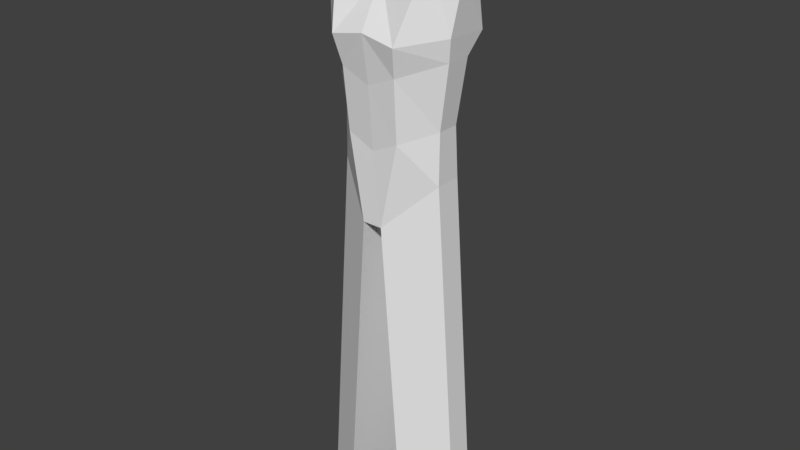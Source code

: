 # Source: part1.blend  (saved by Blender 2.79.0; exported with 4.5.12 LTS)
import bpy
from mathutils import Matrix  # noqa: F401  (used for matrix-valued properties, if any)

bpy.ops.wm.read_factory_settings(use_empty=True)
scene = bpy.context.scene
scene.name = 'Scene'

# ---- collections
col_collection_1 = bpy.data.collections.new('Collection 1'); scene.collection.children.link(col_collection_1)

# ---- materials (node trees are filled in below, after node groups)
mat_material = bpy.data.materials.new('Material')
mat_material.alpha_threshold = 0.0
mat_material.use_transparent_shadow = False
mat_material.roughness = 0.5
mat_material.line_color = (0.0, 0.0, 0.0, 1.0)

# ---- material node trees

# ---- world
world_world = bpy.data.worlds.new('World'); scene.world = world_world
world_world.color = (0.05088, 0.05088, 0.05088)
world_world.use_sun_shadow = False
world_world.sun_shadow_jitter_overblur = 0.0
world_world.cycles.sampling_method = 'MANUAL'

# ---- meshes
me_cube = bpy.data.meshes.new('Cube')
me_cube.from_pydata([(1.209, 0.3484, 0.9025), (1.215, -0.2629, 0.9098), (1.586, 0.356, 4.912), (1.632, -0.1488, 5.217), (0.0, 1.0, -0.0734), (0.0, -0.8829, -0.0734), (0.0, 1.023, 5.006), (0.0, -0.5315, 5.006), (1.211, 0.2571, 2.065), (1.424, 0.2875, 3.506), (1.492, 0.6441, 3.961), (1.211, -0.2477, 2.065), (1.424, -0.2857, 3.506), (1.492, -0.3389, 4.008), (0.0, 0.7189, 1.544), (0.0, 0.8126, 2.938), (0.0, 1.117, 3.985), (0.0, -1.117, 4.008), (0.0, -0.9531, 2.938), (0.0, -0.836, 1.544), (0.2267, 1.0, -0.05873), (0.2295, -0.8829, -0.0734), (0.8865, 1.023, 5.006), (1.097, -0.5315, 5.474), (0.6054, -0.836, 1.823), (0.6425, -0.9531, 3.203), (0.746, -1.117, 3.862), (0.746, 1.117, 3.839), (0.6425, 0.8126, 3.203), (0.6054, 0.7189, 1.823), (0.0, 1.023, 5.006), (0.0, -0.5315, 5.31), (0.8865, 1.023, 5.006), (0.8865, -0.5315, 5.474), (0.0, 0.4767, 6.456), (0.0, -0.2504, 5.987), (0.4414, 0.4767, 6.432), (0.4414, -0.2504, 5.964), (1.777, 0.3661, -7.283), (1.784, -0.2452, -7.283), (0.7648, 1.018, -7.304), (0.7512, -0.8652, -7.31), (1.252, -0.2617, 0.3779), (1.246, 0.3495, 0.371), (0.2616, 0.9749, -0.5291), (0.2634, -0.8817, -0.5432)], [], [(10, 2, 3, 13), (29, 20, 4, 14), (26, 23, 7, 17), (7, 23, 33, 31), (20, 21, 5, 4), (21, 24, 19, 5), (24, 25, 18, 19), (25, 26, 17, 18), (22, 27, 16, 6), (27, 28, 15, 16), (28, 29, 14, 15), (0, 8, 11, 1), (8, 9, 12, 11), (9, 10, 13, 12), (9, 8, 29, 28), (10, 9, 28, 27), (2, 10, 27, 22), (12, 13, 26, 25), (11, 12, 25, 24), (1, 11, 24, 21), (43, 42, 39, 38), (2, 22, 23, 3), (13, 3, 23, 26), (8, 0, 20, 29), (33, 32, 36, 37), (23, 22, 32, 33), (22, 6, 30, 32), (36, 34, 35, 37), (32, 30, 34, 36), (31, 33, 37, 35), (38, 39, 41, 40), (45, 44, 40, 41), (44, 43, 38, 40), (42, 45, 41, 39), (1, 21, 45, 42), (20, 0, 43, 44), (21, 20, 44, 45), (0, 1, 42, 43)])
me_cube.materials.append(mat_material)
me_cube.use_remesh_preserve_volume = False
me_cube.use_remesh_preserve_attributes = False
me_cube.use_mirror_vertex_groups = False
me_cube.update()

# ---- objects
ob_cube = bpy.data.objects.new('Cube', me_cube)

# ---- transforms, parenting, visibility, modifiers, constraints
ob_cube.location = (0.0, 0.0, 0.0)
ob_cube.lock_rotations_4d = False
ob_cube.empty_display_type = 'ARROWS'
ob_cube.lineart.crease_threshold = 0.0
_m = ob_cube.modifiers.new('Mirror', 'MIRROR')
_m.use_clip = True

# ---- collection membership
col_collection_1.objects.link(ob_cube)

# ---- scene / render settings (as saved in the file)
scene.frame_start = 1; scene.frame_end = 250; scene.frame_set(1)
scene.render.engine = 'BLENDER_EEVEE_NEXT'
scene.render.resolution_percentage = 50
scene.render.dither_intensity = 0.0
scene.cycles.use_denoising = False
scene.cycles.samples = 128
scene.cycles.sampling_pattern = 'TABULATED_SOBOL'
scene.cycles.use_adaptive_sampling = False
scene.cycles.use_light_tree = False
scene.cycles.blur_glossy = 0.0
scene.cycles.sample_clamp_indirect = 0.0
scene.view_settings.view_transform = 'Standard'
bpy.context.view_layer.update()

# ---- added for rendering (the .blend has no active camera and no usable light): camera, sun
cam_auto = bpy.data.cameras.new('AutoCamera')
cam_auto.lens = 50.0
cam_auto.sensor_width = 36.0
cam_auto.clip_end = 1000.0
ob_auto_camera = bpy.data.objects.new('AutoCamera', cam_auto)
scene.collection.objects.link(ob_auto_camera)
ob_auto_camera.location = (13.3182, -15.9819, 10.2276)
ob_auto_camera.rotation_euler = (1.09748, -7.21219e-08, 0.694738)
scene.camera = ob_auto_camera
light_auto_sun = bpy.data.lights.new('AutoSun', 'SUN')
light_auto_sun.energy = 3.0
light_auto_sun.angle = 0.0523599
ob_auto_sun = bpy.data.objects.new('AutoSun', light_auto_sun)
scene.collection.objects.link(ob_auto_sun)
ob_auto_sun.rotation_euler = (0.872665, 0.174533, 0.523599)
bpy.context.view_layer.update()
